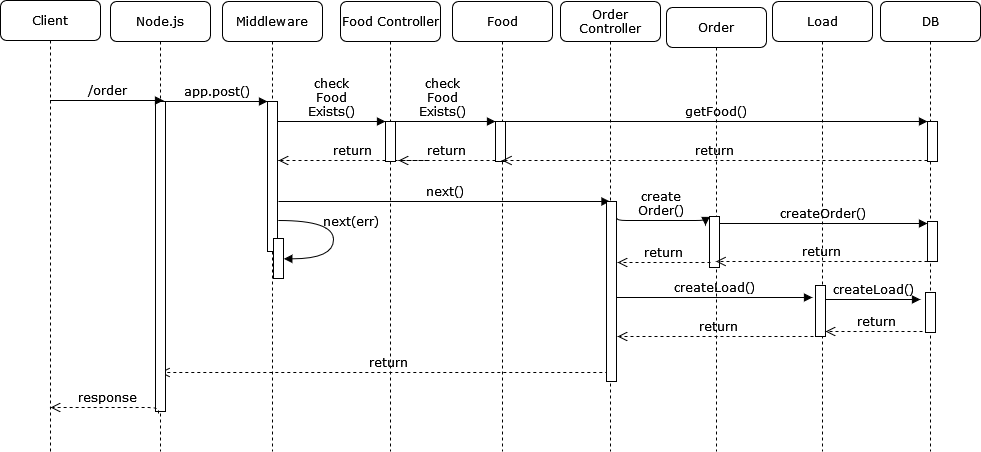

The diagram above was exported from draw.io. Its source (the exported page's mxGraphModel, read from the mxfile embedded in the PNG):
<mxGraphModel dx="1914" dy="1033" grid="1" gridSize="10" guides="1" tooltips="1" connect="1" arrows="1" fold="1" page="1" pageScale="1" pageWidth="1100" pageHeight="850" background="none" math="0" shadow="0">
  <root>
    <mxCell id="0" />
    <mxCell id="1" parent="0" />
    <mxCell id="TBi3qAegA5cjYs_uVygF-75" value="Middleware" style="shape=umlLifeline;perimeter=lifelinePerimeter;whiteSpace=wrap;html=1;container=1;collapsible=0;recursiveResize=0;outlineConnect=0;rounded=1;shadow=0;comic=0;labelBackgroundColor=none;strokeWidth=1;fontFamily=Verdana;fontSize=12;align=center;" vertex="1" parent="1">
      <mxGeometry x="302" y="70" width="100" height="450" as="geometry" />
    </mxCell>
    <mxCell id="TBi3qAegA5cjYs_uVygF-76" value="" style="html=1;points=[];perimeter=orthogonalPerimeter;rounded=0;shadow=0;comic=0;labelBackgroundColor=none;strokeWidth=1;fontFamily=Verdana;fontSize=12;align=center;" vertex="1" parent="TBi3qAegA5cjYs_uVygF-75">
      <mxGeometry x="45" y="100" width="10" height="150" as="geometry" />
    </mxCell>
    <mxCell id="TBi3qAegA5cjYs_uVygF-77" value="return" style="html=1;verticalAlign=bottom;endArrow=open;dashed=1;endSize=8;labelBackgroundColor=none;fontFamily=Verdana;fontSize=12;edgeStyle=elbowEdgeStyle;elbow=vertical;" edge="1" parent="TBi3qAegA5cjYs_uVygF-75">
      <mxGeometry relative="1" as="geometry">
        <mxPoint x="56" y="159" as="targetPoint" />
        <Array as="points">
          <mxPoint x="131" y="159" />
          <mxPoint x="161" y="159" />
        </Array>
        <mxPoint x="205" y="159" as="sourcePoint" />
      </mxGeometry>
    </mxCell>
    <mxCell id="TBi3qAegA5cjYs_uVygF-78" value="" style="html=1;points=[];perimeter=orthogonalPerimeter;rounded=0;shadow=0;comic=0;labelBackgroundColor=none;strokeWidth=1;fontFamily=Verdana;fontSize=12;align=center;" vertex="1" parent="TBi3qAegA5cjYs_uVygF-75">
      <mxGeometry x="51" y="237" width="10" height="40" as="geometry" />
    </mxCell>
    <mxCell id="TBi3qAegA5cjYs_uVygF-79" value="next(err)" style="html=1;verticalAlign=bottom;endArrow=block;labelBackgroundColor=none;fontFamily=Verdana;fontSize=12;elbow=vertical;edgeStyle=orthogonalEdgeStyle;curved=1;entryX=1;entryY=0.286;entryPerimeter=0;exitX=1.038;exitY=0.345;exitPerimeter=0;" edge="1" parent="TBi3qAegA5cjYs_uVygF-75">
      <mxGeometry x="-0.0792" y="17" relative="1" as="geometry">
        <mxPoint x="56.333333333333485" y="219" as="sourcePoint" />
        <mxPoint x="61.333333333333485" y="257.33333333333337" as="targetPoint" />
        <Array as="points">
          <mxPoint x="111" y="219" />
          <mxPoint x="111" y="257" />
        </Array>
        <mxPoint as="offset" />
      </mxGeometry>
    </mxCell>
    <mxCell id="TBi3qAegA5cjYs_uVygF-80" value="Food Controller" style="shape=umlLifeline;perimeter=lifelinePerimeter;whiteSpace=wrap;html=1;container=1;collapsible=0;recursiveResize=0;outlineConnect=0;rounded=1;shadow=0;comic=0;labelBackgroundColor=none;strokeWidth=1;fontFamily=Verdana;fontSize=12;align=center;" vertex="1" parent="1">
      <mxGeometry x="420" y="70" width="100" height="450" as="geometry" />
    </mxCell>
    <mxCell id="TBi3qAegA5cjYs_uVygF-81" value="" style="html=1;points=[];perimeter=orthogonalPerimeter;rounded=0;shadow=0;comic=0;labelBackgroundColor=none;strokeWidth=1;fontFamily=Verdana;fontSize=12;align=center;" vertex="1" parent="TBi3qAegA5cjYs_uVygF-80">
      <mxGeometry x="45" y="120" width="10" height="40" as="geometry" />
    </mxCell>
    <mxCell id="TBi3qAegA5cjYs_uVygF-82" value="Food" style="shape=umlLifeline;perimeter=lifelinePerimeter;whiteSpace=wrap;html=1;container=1;collapsible=0;recursiveResize=0;outlineConnect=0;rounded=1;shadow=0;comic=0;labelBackgroundColor=none;strokeWidth=1;fontFamily=Verdana;fontSize=12;align=center;" vertex="1" parent="1">
      <mxGeometry x="532" y="70" width="100" height="450" as="geometry" />
    </mxCell>
    <mxCell id="TBi3qAegA5cjYs_uVygF-83" value="return" style="html=1;verticalAlign=bottom;endArrow=open;dashed=1;endSize=8;labelBackgroundColor=none;fontFamily=Verdana;fontSize=12;edgeStyle=elbowEdgeStyle;elbow=vertical;" edge="1" parent="TBi3qAegA5cjYs_uVygF-82">
      <mxGeometry relative="1" as="geometry">
        <mxPoint x="-54" y="159" as="targetPoint" />
        <Array as="points">
          <mxPoint x="-31" y="159" />
          <mxPoint x="-1" y="159" />
        </Array>
        <mxPoint x="43" y="159" as="sourcePoint" />
      </mxGeometry>
    </mxCell>
    <mxCell id="TBi3qAegA5cjYs_uVygF-84" value="" style="html=1;points=[];perimeter=orthogonalPerimeter;rounded=0;shadow=0;comic=0;labelBackgroundColor=none;strokeWidth=1;fontFamily=Verdana;fontSize=12;align=center;" vertex="1" parent="TBi3qAegA5cjYs_uVygF-82">
      <mxGeometry x="43" y="120" width="10" height="40" as="geometry" />
    </mxCell>
    <mxCell id="TBi3qAegA5cjYs_uVygF-85" value="&lt;div&gt;check&lt;/div&gt;&lt;div&gt;Food&lt;/div&gt;&lt;div&gt;Exists()&lt;/div&gt;" style="html=1;verticalAlign=bottom;endArrow=block;entryX=0;entryY=0;labelBackgroundColor=none;fontFamily=Verdana;fontSize=12;edgeStyle=elbowEdgeStyle;elbow=vertical;" edge="1" parent="TBi3qAegA5cjYs_uVygF-82" target="TBi3qAegA5cjYs_uVygF-84">
      <mxGeometry relative="1" as="geometry">
        <mxPoint x="-64" y="120" as="sourcePoint" />
      </mxGeometry>
    </mxCell>
    <mxCell id="TBi3qAegA5cjYs_uVygF-99" value="&lt;div&gt;return&lt;/div&gt;" style="html=1;verticalAlign=bottom;endArrow=open;dashed=1;endSize=8;labelBackgroundColor=none;fontFamily=Verdana;fontSize=12;edgeStyle=elbowEdgeStyle;elbow=vertical;" edge="1" parent="TBi3qAegA5cjYs_uVygF-82" target="TBi3qAegA5cjYs_uVygF-91">
      <mxGeometry relative="1" as="geometry">
        <mxPoint x="-61.5" y="371" as="targetPoint" />
        <Array as="points">
          <mxPoint x="161.5" y="371" />
          <mxPoint x="191.5" y="371" />
        </Array>
        <mxPoint x="158" y="371" as="sourcePoint" />
      </mxGeometry>
    </mxCell>
    <mxCell id="TBi3qAegA5cjYs_uVygF-86" value="DB" style="shape=umlLifeline;perimeter=lifelinePerimeter;whiteSpace=wrap;html=1;container=1;collapsible=0;recursiveResize=0;outlineConnect=0;rounded=1;shadow=0;comic=0;labelBackgroundColor=none;strokeWidth=1;fontFamily=Verdana;fontSize=12;align=center;" vertex="1" parent="1">
      <mxGeometry x="960" y="70" width="100" height="450" as="geometry" />
    </mxCell>
    <mxCell id="TBi3qAegA5cjYs_uVygF-87" value="return" style="html=1;verticalAlign=bottom;endArrow=open;dashed=1;endSize=8;labelBackgroundColor=none;fontFamily=Verdana;fontSize=12;edgeStyle=elbowEdgeStyle;elbow=vertical;" edge="1" parent="TBi3qAegA5cjYs_uVygF-86" target="TBi3qAegA5cjYs_uVygF-82">
      <mxGeometry relative="1" as="geometry">
        <mxPoint x="-102" y="159" as="targetPoint" />
        <Array as="points">
          <mxPoint x="-27" y="159" />
          <mxPoint x="3" y="159" />
        </Array>
        <mxPoint x="47" y="159" as="sourcePoint" />
      </mxGeometry>
    </mxCell>
    <mxCell id="TBi3qAegA5cjYs_uVygF-88" value="" style="html=1;points=[];perimeter=orthogonalPerimeter;rounded=0;shadow=0;comic=0;labelBackgroundColor=none;strokeWidth=1;fontFamily=Verdana;fontSize=12;align=center;" vertex="1" parent="TBi3qAegA5cjYs_uVygF-86">
      <mxGeometry x="47" y="120" width="10" height="40" as="geometry" />
    </mxCell>
    <mxCell id="TBi3qAegA5cjYs_uVygF-89" value="" style="html=1;points=[];perimeter=orthogonalPerimeter;rounded=0;shadow=0;comic=0;labelBackgroundColor=none;strokeWidth=1;fontFamily=Verdana;fontSize=12;align=center;" vertex="1" parent="TBi3qAegA5cjYs_uVygF-86">
      <mxGeometry x="47" y="220" width="10" height="40" as="geometry" />
    </mxCell>
    <mxCell id="TBi3qAegA5cjYs_uVygF-90" value="createOrder()" style="html=1;verticalAlign=bottom;endArrow=block;labelBackgroundColor=none;fontFamily=Verdana;fontSize=12;edgeStyle=elbowEdgeStyle;elbow=vertical;" edge="1" parent="TBi3qAegA5cjYs_uVygF-86" source="TBi3qAegA5cjYs_uVygF-106">
      <mxGeometry relative="1" as="geometry">
        <mxPoint x="-166.5" y="222" as="sourcePoint" />
        <mxPoint x="47" y="222" as="targetPoint" />
      </mxGeometry>
    </mxCell>
    <mxCell id="TBi3qAegA5cjYs_uVygF-91" value="Node.js" style="shape=umlLifeline;perimeter=lifelinePerimeter;whiteSpace=wrap;html=1;container=1;collapsible=0;recursiveResize=0;outlineConnect=0;rounded=1;shadow=0;comic=0;labelBackgroundColor=none;strokeWidth=1;fontFamily=Verdana;fontSize=12;align=center;" vertex="1" parent="1">
      <mxGeometry x="190" y="70" width="100" height="450" as="geometry" />
    </mxCell>
    <mxCell id="TBi3qAegA5cjYs_uVygF-92" value="" style="html=1;points=[];perimeter=orthogonalPerimeter;rounded=0;shadow=0;comic=0;labelBackgroundColor=none;strokeWidth=1;fontFamily=Verdana;fontSize=12;align=center;" vertex="1" parent="TBi3qAegA5cjYs_uVygF-91">
      <mxGeometry x="45" y="100" width="10" height="310" as="geometry" />
    </mxCell>
    <mxCell id="TBi3qAegA5cjYs_uVygF-94" value="app.post()" style="html=1;verticalAlign=bottom;endArrow=block;entryX=0;entryY=0;labelBackgroundColor=none;fontFamily=Verdana;fontSize=12;edgeStyle=elbowEdgeStyle;elbow=vertical;" edge="1" parent="1" source="TBi3qAegA5cjYs_uVygF-92" target="TBi3qAegA5cjYs_uVygF-76">
      <mxGeometry relative="1" as="geometry">
        <mxPoint x="282" y="180" as="sourcePoint" />
      </mxGeometry>
    </mxCell>
    <mxCell id="TBi3qAegA5cjYs_uVygF-95" value="&lt;div&gt;check&lt;/div&gt;&lt;div&gt;Food&lt;/div&gt;&lt;div&gt;Exists()&lt;/div&gt;" style="html=1;verticalAlign=bottom;endArrow=block;entryX=0;entryY=0;labelBackgroundColor=none;fontFamily=Verdana;fontSize=12;edgeStyle=elbowEdgeStyle;elbow=vertical;" edge="1" parent="1" source="TBi3qAegA5cjYs_uVygF-76" target="TBi3qAegA5cjYs_uVygF-81">
      <mxGeometry relative="1" as="geometry">
        <mxPoint x="432" y="190" as="sourcePoint" />
      </mxGeometry>
    </mxCell>
    <mxCell id="TBi3qAegA5cjYs_uVygF-96" value="Client" style="shape=umlLifeline;perimeter=lifelinePerimeter;whiteSpace=wrap;html=1;container=1;collapsible=0;recursiveResize=0;outlineConnect=0;rounded=1;shadow=0;comic=0;labelBackgroundColor=none;strokeWidth=1;fontFamily=Verdana;fontSize=12;align=center;" vertex="1" parent="1">
      <mxGeometry x="80" y="69" width="100" height="451" as="geometry" />
    </mxCell>
    <mxCell id="TBi3qAegA5cjYs_uVygF-97" value="&lt;div&gt;response&lt;/div&gt;" style="html=1;verticalAlign=bottom;endArrow=open;dashed=1;endSize=8;labelBackgroundColor=none;fontFamily=Verdana;fontSize=12;edgeStyle=elbowEdgeStyle;elbow=vertical;exitX=0.3;exitY=0.987;exitDx=0;exitDy=0;exitPerimeter=0;" edge="1" parent="TBi3qAegA5cjYs_uVygF-96">
      <mxGeometry relative="1" as="geometry">
        <mxPoint x="50" y="407" as="targetPoint" />
        <Array as="points">
          <mxPoint x="159" y="407" />
          <mxPoint x="189" y="407" />
        </Array>
        <mxPoint x="158" y="412.97" as="sourcePoint" />
      </mxGeometry>
    </mxCell>
    <mxCell id="TBi3qAegA5cjYs_uVygF-98" value="/order" style="html=1;verticalAlign=bottom;endArrow=block;entryX=0.8;entryY=-0.004;labelBackgroundColor=none;fontFamily=Verdana;fontSize=12;edgeStyle=elbowEdgeStyle;elbow=vertical;entryDx=0;entryDy=0;entryPerimeter=0;" edge="1" parent="1" source="TBi3qAegA5cjYs_uVygF-96" target="TBi3qAegA5cjYs_uVygF-92">
      <mxGeometry relative="1" as="geometry">
        <mxPoint x="70" y="169" as="sourcePoint" />
        <mxPoint x="200" y="169" as="targetPoint" />
      </mxGeometry>
    </mxCell>
    <mxCell id="TBi3qAegA5cjYs_uVygF-100" value="&lt;div&gt;next()&lt;/div&gt;" style="html=1;verticalAlign=bottom;endArrow=block;labelBackgroundColor=none;fontFamily=Verdana;fontSize=12;edgeStyle=elbowEdgeStyle;elbow=vertical;" edge="1" parent="1" target="TBi3qAegA5cjYs_uVygF-103">
      <mxGeometry relative="1" as="geometry">
        <mxPoint x="358" y="270" as="sourcePoint" />
        <mxPoint x="470" y="270" as="targetPoint" />
      </mxGeometry>
    </mxCell>
    <mxCell id="TBi3qAegA5cjYs_uVygF-102" value="getFood()" style="html=1;verticalAlign=bottom;endArrow=block;entryX=0;entryY=0;labelBackgroundColor=none;fontFamily=Verdana;fontSize=12;edgeStyle=elbowEdgeStyle;elbow=vertical;" edge="1" parent="1" source="TBi3qAegA5cjYs_uVygF-82" target="TBi3qAegA5cjYs_uVygF-88">
      <mxGeometry relative="1" as="geometry">
        <mxPoint x="877" y="185" as="sourcePoint" />
      </mxGeometry>
    </mxCell>
    <mxCell id="TBi3qAegA5cjYs_uVygF-103" value="Order Controller" style="shape=umlLifeline;perimeter=lifelinePerimeter;whiteSpace=wrap;html=1;container=1;collapsible=0;recursiveResize=0;outlineConnect=0;rounded=1;shadow=0;comic=0;labelBackgroundColor=none;strokeWidth=1;fontFamily=Verdana;fontSize=12;align=center;" vertex="1" parent="1">
      <mxGeometry x="640" y="70" width="100" height="450" as="geometry" />
    </mxCell>
    <mxCell id="TBi3qAegA5cjYs_uVygF-104" value="&lt;div&gt;create&lt;/div&gt;&lt;div&gt;Order()&lt;/div&gt;" style="html=1;verticalAlign=bottom;endArrow=block;entryX=-0.4;entryY=0.294;labelBackgroundColor=none;fontFamily=Verdana;fontSize=12;edgeStyle=elbowEdgeStyle;elbow=vertical;entryDx=0;entryDy=0;entryPerimeter=0;" edge="1" parent="TBi3qAegA5cjYs_uVygF-103">
      <mxGeometry relative="1" as="geometry">
        <mxPoint x="56" y="214" as="sourcePoint" />
        <mxPoint x="145" y="223.99399999999991" as="targetPoint" />
      </mxGeometry>
    </mxCell>
    <mxCell id="TBi3qAegA5cjYs_uVygF-105" value="return" style="html=1;verticalAlign=bottom;endArrow=open;dashed=1;endSize=8;labelBackgroundColor=none;fontFamily=Verdana;fontSize=12;edgeStyle=elbowEdgeStyle;elbow=vertical;exitX=0.4;exitY=1;exitDx=0;exitDy=0;exitPerimeter=0;" edge="1" parent="TBi3qAegA5cjYs_uVygF-103" source="TBi3qAegA5cjYs_uVygF-111">
      <mxGeometry relative="1" as="geometry">
        <mxPoint x="57" y="335" as="targetPoint" />
        <Array as="points">
          <mxPoint x="132" y="335" />
          <mxPoint x="162" y="335" />
        </Array>
        <mxPoint x="206" y="335" as="sourcePoint" />
      </mxGeometry>
    </mxCell>
    <mxCell id="TBi3qAegA5cjYs_uVygF-106" value="Order" style="shape=umlLifeline;perimeter=lifelinePerimeter;whiteSpace=wrap;html=1;container=1;collapsible=0;recursiveResize=0;outlineConnect=0;rounded=1;shadow=0;comic=0;labelBackgroundColor=none;strokeWidth=1;fontFamily=Verdana;fontSize=12;align=center;" vertex="1" parent="1">
      <mxGeometry x="746" y="76" width="100" height="444" as="geometry" />
    </mxCell>
    <mxCell id="TBi3qAegA5cjYs_uVygF-107" value="" style="html=1;points=[];perimeter=orthogonalPerimeter;rounded=0;shadow=0;comic=0;labelBackgroundColor=none;strokeWidth=1;fontFamily=Verdana;fontSize=12;align=center;" vertex="1" parent="TBi3qAegA5cjYs_uVygF-106">
      <mxGeometry x="43" y="209" width="10" height="51" as="geometry" />
    </mxCell>
    <mxCell id="TBi3qAegA5cjYs_uVygF-108" value="createLoad()" style="html=1;verticalAlign=bottom;endArrow=block;labelBackgroundColor=none;fontFamily=Verdana;fontSize=12;edgeStyle=elbowEdgeStyle;elbow=vertical;" edge="1" parent="TBi3qAegA5cjYs_uVygF-106">
      <mxGeometry relative="1" as="geometry">
        <mxPoint x="-50" y="290" as="sourcePoint" />
        <mxPoint x="146" y="290" as="targetPoint" />
      </mxGeometry>
    </mxCell>
    <mxCell id="TBi3qAegA5cjYs_uVygF-109" value="" style="html=1;points=[];perimeter=orthogonalPerimeter;rounded=0;shadow=0;comic=0;labelBackgroundColor=none;strokeWidth=1;fontFamily=Verdana;fontSize=12;align=center;" vertex="1" parent="1">
      <mxGeometry x="686" y="270" width="10" height="180" as="geometry" />
    </mxCell>
    <mxCell id="TBi3qAegA5cjYs_uVygF-110" value="Load" style="shape=umlLifeline;perimeter=lifelinePerimeter;whiteSpace=wrap;html=1;container=1;collapsible=0;recursiveResize=0;outlineConnect=0;rounded=1;shadow=0;comic=0;labelBackgroundColor=none;strokeWidth=1;fontFamily=Verdana;fontSize=12;align=center;" vertex="1" parent="1">
      <mxGeometry x="852" y="70" width="100" height="450" as="geometry" />
    </mxCell>
    <mxCell id="TBi3qAegA5cjYs_uVygF-111" value="" style="html=1;points=[];perimeter=orthogonalPerimeter;rounded=0;shadow=0;comic=0;labelBackgroundColor=none;strokeWidth=1;fontFamily=Verdana;fontSize=12;align=center;" vertex="1" parent="TBi3qAegA5cjYs_uVygF-110">
      <mxGeometry x="43" y="284" width="10" height="51" as="geometry" />
    </mxCell>
    <mxCell id="TBi3qAegA5cjYs_uVygF-112" value="return" style="html=1;verticalAlign=bottom;endArrow=open;dashed=1;endSize=8;labelBackgroundColor=none;fontFamily=Verdana;fontSize=12;edgeStyle=elbowEdgeStyle;elbow=vertical;" edge="1" parent="TBi3qAegA5cjYs_uVygF-110">
      <mxGeometry relative="1" as="geometry">
        <mxPoint x="53" y="330" as="targetPoint" />
        <Array as="points">
          <mxPoint x="128" y="330" />
          <mxPoint x="158" y="330" />
        </Array>
        <mxPoint x="156" y="330" as="sourcePoint" />
      </mxGeometry>
    </mxCell>
    <mxCell id="TBi3qAegA5cjYs_uVygF-114" value="return" style="html=1;verticalAlign=bottom;endArrow=open;dashed=1;endSize=8;labelBackgroundColor=none;fontFamily=Verdana;fontSize=12;edgeStyle=elbowEdgeStyle;elbow=vertical;" edge="1" parent="1" source="TBi3qAegA5cjYs_uVygF-89" target="TBi3qAegA5cjYs_uVygF-106">
      <mxGeometry relative="1" as="geometry">
        <mxPoint x="858" y="330" as="targetPoint" />
        <Array as="points">
          <mxPoint x="933" y="330" />
          <mxPoint x="963" y="330" />
        </Array>
        <mxPoint x="988" y="330" as="sourcePoint" />
      </mxGeometry>
    </mxCell>
    <mxCell id="TBi3qAegA5cjYs_uVygF-115" value="" style="html=1;points=[];perimeter=orthogonalPerimeter;rounded=0;shadow=0;comic=0;labelBackgroundColor=none;strokeWidth=1;fontFamily=Verdana;fontSize=12;align=center;" vertex="1" parent="1">
      <mxGeometry x="1005" y="361" width="10" height="40" as="geometry" />
    </mxCell>
    <mxCell id="TBi3qAegA5cjYs_uVygF-116" value="createLoad()" style="html=1;verticalAlign=bottom;endArrow=block;labelBackgroundColor=none;fontFamily=Verdana;fontSize=12;edgeStyle=elbowEdgeStyle;elbow=vertical;" edge="1" parent="1">
      <mxGeometry relative="1" as="geometry">
        <mxPoint x="905.5" y="368" as="sourcePoint" />
        <mxPoint x="1000" y="368" as="targetPoint" />
      </mxGeometry>
    </mxCell>
    <mxCell id="TBi3qAegA5cjYs_uVygF-117" value="return" style="html=1;verticalAlign=bottom;endArrow=open;dashed=1;endSize=8;labelBackgroundColor=none;fontFamily=Verdana;fontSize=12;edgeStyle=elbowEdgeStyle;elbow=vertical;" edge="1" parent="1">
      <mxGeometry relative="1" as="geometry">
        <mxPoint x="697" y="331" as="targetPoint" />
        <Array as="points">
          <mxPoint x="772" y="331" />
          <mxPoint x="802" y="331" />
        </Array>
        <mxPoint x="790" y="331" as="sourcePoint" />
      </mxGeometry>
    </mxCell>
  </root>
</mxGraphModel>